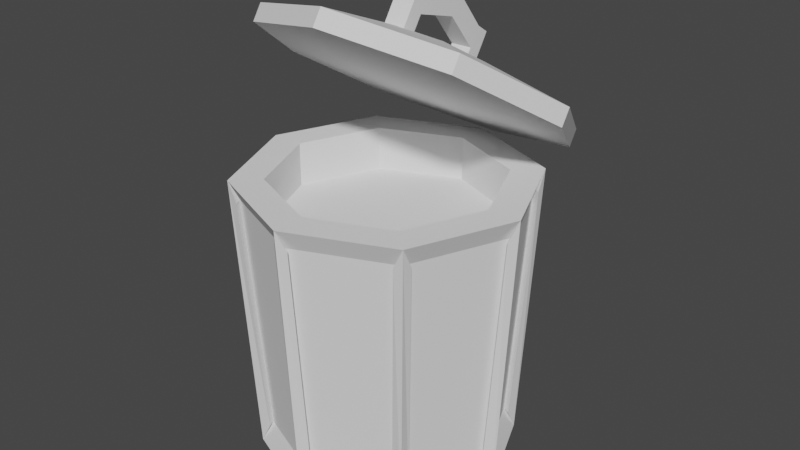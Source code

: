 # Source: trashcan.blend  (saved by Blender 2.90.8; exported with 4.5.12 LTS)
import bpy
from mathutils import Matrix  # noqa: F401  (used for matrix-valued properties, if any)

bpy.ops.wm.read_factory_settings(use_empty=True)
scene = bpy.context.scene
scene.name = 'Scene'

# ---- collections
col_collection = bpy.data.collections.new('Collection'); scene.collection.children.link(col_collection)

# ---- world
world_world = bpy.data.worlds.new('World'); scene.world = world_world
world_world.use_nodes = True; world_world.node_tree.nodes.clear()
_N = world_world.node_tree.nodes; _L = world_world.node_tree.links
n0 = _N.new('ShaderNodeOutputWorld'); n0.name = 'World Output'; n0.location = (300, 300)
n1 = _N.new('ShaderNodeBackground'); n1.name = 'Background'; n1.location = (10, 300)
n1.inputs[0].default_value = (0.05088, 0.05088, 0.05088, 1.0)
_L.new(n1.outputs[0], n0.inputs[0])
n0.is_active_output = True
world_world.color = (0.05088, 0.05088, 0.05088)
world_world.use_sun_shadow = False
world_world.sun_shadow_jitter_overblur = 0.0

# ---- meshes
me_cylinder = bpy.data.meshes.new('Cylinder')
me_cylinder.from_pydata([(-8.18e-10, 0.8902, 0.0), (0.0, 1.0, 2.0), (0.6295, 0.6295, 0.0), (0.7071, 0.7071, 2.0), (0.8902, -3.809e-08, 0.0), (1.0, -4.371e-08, 2.0), (0.6295, -0.6295, 0.0), (0.7071, -0.7071, 2.0), (-7.864e-08, -0.8902, 0.0), (-8.742e-08, -1.0, 2.0), (-0.6295, -0.6295, 0.0), (-0.7071, -0.7071, 2.0), (-0.8902, 1.143e-08, 0.0), (-1.0, 1.192e-08, 2.0), (-0.6295, 0.6295, 0.0), (-0.7071, 0.7071, 2.0), (0.5476, 0.5476, 2.0), (-1.681e-09, 0.7744, 2.0), (0.7744, -3.217e-08, 2.0), (0.5476, -0.5476, 2.0), (-6.938e-08, -0.7744, 2.0), (-0.5476, -0.5476, 2.0), (-0.7744, 1.092e-08, 2.0), (-0.5476, 0.5476, 2.0), (0.5476, 0.5476, 1.696), (-1.681e-09, 0.7744, 1.696), (0.7744, -3.217e-08, 1.696), (0.5476, -0.5476, 1.696), (-6.938e-08, -0.7744, 1.696), (-0.5476, -0.5476, 1.696), (-0.7744, 1.092e-08, 1.696), (-0.5476, 0.5476, 1.696), (4.965e-09, 1.161, 1.924), (0.7551, 0.8996, 2.095), (1.068, 0.2677, 2.508), (0.7551, -0.3642, 2.922), (-8.839e-08, -0.626, 3.093), (-0.7551, -0.3642, 2.922), (-1.068, 0.2677, 2.508), (-0.7551, 0.8996, 2.095), (3.452e-10, 1.23, 2.029), (0.7551, 0.968, 2.2), (1.068, 0.3361, 2.613), (0.7551, -0.2958, 3.026), (-9.301e-08, -0.5576, 3.197), (-0.7551, -0.2958, 3.026), (-1.068, 0.3361, 2.613), (-0.7551, 0.968, 2.2), (-3.44e-08, 0.7551, 2.495), (0.2939, 0.6533, 2.561), (0.4156, 0.4073, 2.722), (0.2939, 0.1614, 2.883), (-7.073e-08, 0.05955, 2.949), (-0.2939, 0.1614, 2.883), (-0.4156, 0.4073, 2.722), (-0.2939, 0.6533, 2.561), (-0.07484, 0.2185, 2.992), (-0.07484, 0.3004, 3.117), (-0.07484, 0.7302, 2.657), (-0.07484, 0.8122, 2.782), (0.07484, 0.2185, 2.992), (0.07484, 0.3004, 3.117), (0.07484, 0.7302, 2.657), (0.07484, 0.8122, 2.782), (-0.07484, 0.8188, 2.599), (-0.07484, 0.9007, 2.724), (0.07484, 0.9007, 2.724), (0.07484, 0.8188, 2.599), (0.07484, 0.1299, 3.05), (0.07484, 0.2119, 3.175), (-0.07484, 0.2119, 3.175), (-0.07484, 0.1299, 3.05), (-0.07484, 0.5291, 2.908), (-0.07484, 0.6111, 3.033), (0.07484, 0.5291, 2.908), (0.07484, 0.6111, 3.033), (0.07484, 0.6456, 2.528), (-0.07484, 0.6456, 2.528), (-0.07484, 0.1339, 2.862), (0.07484, 0.1339, 2.862), (-0.07484, 0.7342, 2.47), (0.07484, 0.7342, 2.47), (0.07484, 0.04533, 2.92), (-0.07484, 0.04533, 2.92), (-0.05229, 0.8336, 0.1508), (-0.05229, 0.952, 1.862), (0.7101, 0.6362, 1.862), (0.6264, 0.5525, 0.1508), (0.5525, 0.6264, 0.1508), (0.6362, 0.7101, 1.862), (0.952, -0.05229, 1.862), (0.8336, -0.05229, 0.1508), (0.8336, 0.05229, 0.1508), (0.952, 0.05229, 1.862), (0.6362, -0.7101, 1.862), (0.5525, -0.6264, 0.1508), (0.6264, -0.5525, 0.1508), (0.7101, -0.6362, 1.862), (-0.05229, -0.952, 1.862), (-0.05229, -0.8336, 0.1508), (0.05229, -0.8336, 0.1508), (0.05229, -0.952, 1.862), (-0.7101, -0.6362, 1.862), (-0.6264, -0.5525, 0.1508), (-0.5525, -0.6264, 0.1508), (-0.6362, -0.7101, 1.862), (-0.952, 0.05229, 1.862), (-0.8336, 0.05229, 0.1508), (-0.8336, -0.05229, 0.1508), (-0.952, -0.05229, 1.862), (-0.6362, 0.7101, 1.862), (-0.5525, 0.6264, 0.1508), (-0.6264, 0.5525, 0.1508), (-0.7101, 0.6362, 1.862), (0.05229, 0.952, 1.862), (0.05229, 0.8336, 0.1508)], [], [(9, 7, 19, 20), (0, 2, 4, 6, 8, 10, 12, 14), (17, 23, 31, 25), (15, 13, 22, 23), (5, 3, 16, 18), (11, 9, 20, 21), (1, 15, 23, 17), (3, 1, 17, 16), (7, 5, 18, 19), (13, 11, 21, 22), (24, 25, 31, 30, 29, 28, 27, 26), (22, 21, 29, 30), (20, 19, 27, 28), (18, 16, 24, 26), (23, 22, 30, 31), (21, 20, 28, 29), (19, 18, 26, 27), (16, 17, 25, 24), (32, 39, 38, 37, 36, 35, 34, 33), (42, 43, 51, 50), (38, 39, 47, 46), (36, 37, 45, 44), (34, 35, 43, 42), (32, 33, 41, 40), (39, 32, 40, 47), (37, 38, 46, 45), (35, 36, 44, 43), (33, 34, 42, 41), (48, 49, 50, 51, 52, 53, 54, 55), (40, 41, 49, 48), (47, 40, 48, 55), (45, 46, 54, 53), (43, 44, 52, 51), (41, 42, 50, 49), (46, 47, 55, 54), (44, 45, 53, 52), (72, 73, 59, 58), (58, 62, 74, 72), (74, 75, 61, 60), (63, 59, 73, 75), (72, 74, 60, 56), (75, 73, 57, 61), (64, 65, 66, 67), (59, 65, 64, 58), (63, 66, 65, 59), (62, 67, 66, 63), (68, 71, 83, 82), (68, 69, 70, 71), (61, 69, 68, 60), (57, 70, 69, 61), (56, 71, 70, 57), (60, 68, 82, 79), (62, 63, 75, 74), (56, 57, 73, 72), (77, 80, 81, 76), (79, 82, 83, 78), (56, 60, 79, 78), (67, 62, 76, 81), (58, 64, 80, 77), (62, 58, 77, 76), (64, 67, 81, 80), (71, 56, 78, 83), (84, 85, 86, 87), (1, 85, 84, 0), (3, 86, 85, 1), (2, 87, 86, 3), (0, 84, 87, 2), (88, 89, 90, 91), (3, 89, 88, 2), (5, 90, 89, 3), (4, 91, 90, 5), (2, 88, 91, 4), (92, 93, 94, 95), (5, 93, 92, 4), (7, 94, 93, 5), (6, 95, 94, 7), (4, 92, 95, 6), (96, 97, 98, 99), (7, 97, 96, 6), (9, 98, 97, 7), (8, 99, 98, 9), (6, 96, 99, 8), (100, 101, 102, 103), (9, 101, 100, 8), (11, 102, 101, 9), (10, 103, 102, 11), (8, 100, 103, 10), (104, 105, 106, 107), (11, 105, 104, 10), (13, 106, 105, 11), (12, 107, 106, 13), (10, 104, 107, 12), (108, 109, 110, 111), (13, 109, 108, 12), (15, 110, 109, 13), (14, 111, 110, 15), (12, 108, 111, 14), (112, 113, 114, 115), (15, 113, 112, 14), (1, 114, 113, 15), (0, 115, 114, 1), (14, 112, 115, 0)])
_uv = me_cylinder.uv_layers.new(name='UVMap')
_uv.uv.foreach_set('vector', [0.5, 1.0, 0.625, 1.0, 0.625, 1.0, 0.5, 1.0, 0.75, 0.49, 0.9197, 0.4197, 0.99, 0.25, 0.9197, 0.08029, 0.75, 0.01, 0.5803, 0.08029, 0.51, 0.25, 0.5803, 0.4197, 0.0, 1.0, 0.125, 1.0, 0.125, 1.0, 0.0, 1.0, 0.125, 1.0, 0.25, 1.0, 0.25, 1.0, 0.125, 1.0, 0.75, 1.0, 0.875, 1.0, 0.875, 1.0, 0.75, 1.0, 0.375, 1.0, 0.5, 1.0, 0.5, 1.0, 0.375, 1.0, 0.0, 1.0, 0.125, 1.0, 0.125, 1.0, 0.0, 1.0, 0.875, 1.0, 1.0, 1.0, 1.0, 1.0, 0.875, 1.0, 0.625, 1.0, 0.75, 1.0, 0.75, 1.0, 0.625, 1.0, 0.25, 1.0, 0.375, 1.0, 0.375, 1.0, 0.25, 1.0, 0.4197, 0.4197, 0.25, 0.49, 0.08029, 0.4197, 0.01, 0.25, 0.08029, 0.08029, 0.25, 0.01, 0.4197, 0.08029, 0.49, 0.25, 0.25, 1.0, 0.375, 1.0, 0.375, 1.0, 0.25, 1.0, 0.5, 1.0, 0.625, 1.0, 0.625, 1.0, 0.5, 1.0, 0.75, 1.0, 0.875, 1.0, 0.875, 1.0, 0.75, 1.0, 0.125, 1.0, 0.25, 1.0, 0.25, 1.0, 0.125, 1.0, 0.375, 1.0, 0.5, 1.0, 0.5, 1.0, 0.375, 1.0, 0.625, 1.0, 0.75, 1.0, 0.75, 1.0, 0.625, 1.0, 0.875, 1.0, 1.0, 1.0, 1.0, 1.0, 0.875, 1.0, 0.75, 0.49, 0.5803, 0.4197, 0.51, 0.25, 0.5803, 0.08029, 0.75, 0.01, 0.9197, 0.08029, 0.99, 0.25, 0.9197, 0.4197, 0.99, 0.25, 0.9197, 0.08029, 0.9197, 0.08029, 0.99, 0.25, 0.51, 0.25, 0.5803, 0.4197, 0.5803, 0.4197, 0.51, 0.25, 0.75, 0.01, 0.5803, 0.08029, 0.5803, 0.08029, 0.75, 0.01, 0.99, 0.25, 0.9197, 0.08029, 0.9197, 0.08029, 0.99, 0.25, 0.75, 0.49, 0.9197, 0.4197, 0.9197, 0.4197, 0.75, 0.49, 0.5803, 0.4197, 0.75, 0.49, 0.75, 0.49, 0.5803, 0.4197, 0.5803, 0.08029, 0.51, 0.25, 0.51, 0.25, 0.5803, 0.08029, 0.9197, 0.08029, 0.75, 0.01, 0.75, 0.01, 0.9197, 0.08029, 0.9197, 0.4197, 0.99, 0.25, 0.99, 0.25, 0.9197, 0.4197, 0.75, 0.49, 0.9197, 0.4197, 0.99, 0.25, 0.9197, 0.08029, 0.75, 0.01, 0.5803, 0.08029, 0.51, 0.25, 0.5803, 0.4197, 0.75, 0.49, 0.9197, 0.4197, 0.9197, 0.4197, 0.75, 0.49, 0.5803, 0.4197, 0.75, 0.49, 0.75, 0.49, 0.5803, 0.4197, 0.5803, 0.08029, 0.51, 0.25, 0.51, 0.25, 0.5803, 0.08029, 0.9197, 0.08029, 0.75, 0.01, 0.75, 0.01, 0.9197, 0.08029, 0.9197, 0.4197, 0.99, 0.25, 0.99, 0.25, 0.9197, 0.4197, 0.51, 0.25, 0.5803, 0.4197, 0.5803, 0.4197, 0.51, 0.25, 0.75, 0.01, 0.5803, 0.08029, 0.5803, 0.08029, 0.75, 0.01, 0.375, 0.125, 0.625, 0.125, 0.625, 0.25, 0.375, 0.25, 0.125, 0.5, 0.375, 0.5, 0.375, 0.625, 0.125, 0.625, 0.375, 0.625, 0.625, 0.625, 0.625, 0.75, 0.375, 0.75, 0.625, 0.5, 0.875, 0.5, 0.875, 0.625, 0.625, 0.625, 0.125, 0.625, 0.375, 0.625, 0.375, 0.75, 0.125, 0.75, 0.625, 0.625, 0.875, 0.625, 0.875, 0.75, 0.625, 0.75, 0.375, 0.25, 0.625, 0.25, 0.625, 0.5, 0.375, 0.5, 0.625, 0.25, 0.625, 0.25, 0.375, 0.25, 0.375, 0.25, 0.625, 0.5, 0.625, 0.5, 0.625, 0.25, 0.625, 0.25, 0.375, 0.5, 0.375, 0.5, 0.625, 0.5, 0.625, 0.5, 0.375, 0.75, 0.375, 1.0, 0.375, 1.0, 0.375, 0.75, 0.375, 0.75, 0.625, 0.75, 0.625, 1.0, 0.375, 1.0, 0.625, 0.75, 0.625, 0.75, 0.375, 0.75, 0.375, 0.75, 0.625, 1.0, 0.625, 1.0, 0.625, 0.75, 0.625, 0.75, 0.375, 1.0, 0.375, 1.0, 0.625, 1.0, 0.625, 1.0, 0.375, 0.75, 0.375, 0.75, 0.375, 0.75, 0.375, 0.75, 0.375, 0.5, 0.625, 0.5, 0.625, 0.625, 0.375, 0.625, 0.375, 0.0, 0.625, 0.0, 0.625, 0.125, 0.375, 0.125, 0.375, 0.25, 0.375, 0.25, 0.375, 0.5, 0.375, 0.5, 0.375, 0.75, 0.375, 0.75, 0.375, 1.0, 0.375, 1.0, 0.125, 0.75, 0.375, 0.75, 0.375, 0.75, 0.125, 0.75, 0.375, 0.5, 0.375, 0.5, 0.375, 0.5, 0.375, 0.5, 0.375, 0.25, 0.375, 0.25, 0.375, 0.25, 0.375, 0.25, 0.375, 0.5, 0.125, 0.5, 0.125, 0.5, 0.375, 0.5, 0.375, 0.25, 0.375, 0.5, 0.375, 0.5, 0.375, 0.25, 0.375, 1.0, 0.375, 1.0, 0.375, 1.0, 0.375, 1.0, 1.0, 0.5, 1.0, 1.0, 0.875, 1.0, 0.875, 0.5, 1.0, 1.0, 1.0, 1.0, 1.0, 0.5, 1.0, 0.5, 0.875, 1.0, 0.875, 1.0, 1.0, 1.0, 1.0, 1.0, 0.875, 0.5, 0.875, 0.5, 0.875, 1.0, 0.875, 1.0, 1.0, 0.5, 1.0, 0.5, 0.875, 0.5, 0.875, 0.5, 0.875, 0.5, 0.875, 1.0, 0.75, 1.0, 0.75, 0.5, 0.875, 1.0, 0.875, 1.0, 0.875, 0.5, 0.875, 0.5, 0.75, 1.0, 0.75, 1.0, 0.875, 1.0, 0.875, 1.0, 0.75, 0.5, 0.75, 0.5, 0.75, 1.0, 0.75, 1.0, 0.875, 0.5, 0.875, 0.5, 0.75, 0.5, 0.75, 0.5, 0.75, 0.5, 0.75, 1.0, 0.625, 1.0, 0.625, 0.5, 0.75, 1.0, 0.75, 1.0, 0.75, 0.5, 0.75, 0.5, 0.625, 1.0, 0.625, 1.0, 0.75, 1.0, 0.75, 1.0, 0.625, 0.5, 0.625, 0.5, 0.625, 1.0, 0.625, 1.0, 0.75, 0.5, 0.75, 0.5, 0.625, 0.5, 0.625, 0.5, 0.625, 0.5, 0.625, 1.0, 0.5, 1.0, 0.5, 0.5, 0.625, 1.0, 0.625, 1.0, 0.625, 0.5, 0.625, 0.5, 0.5, 1.0, 0.5, 1.0, 0.625, 1.0, 0.625, 1.0, 0.5, 0.5, 0.5, 0.5, 0.5, 1.0, 0.5, 1.0, 0.625, 0.5, 0.625, 0.5, 0.5, 0.5, 0.5, 0.5, 0.5, 0.5, 0.5, 1.0, 0.375, 1.0, 0.375, 0.5, 0.5, 1.0, 0.5, 1.0, 0.5, 0.5, 0.5, 0.5, 0.375, 1.0, 0.375, 1.0, 0.5, 1.0, 0.5, 1.0, 0.375, 0.5, 0.375, 0.5, 0.375, 1.0, 0.375, 1.0, 0.5, 0.5, 0.5, 0.5, 0.375, 0.5, 0.375, 0.5, 0.375, 0.5, 0.375, 1.0, 0.25, 1.0, 0.25, 0.5, 0.375, 1.0, 0.375, 1.0, 0.375, 0.5, 0.375, 0.5, 0.25, 1.0, 0.25, 1.0, 0.375, 1.0, 0.375, 1.0, 0.25, 0.5, 0.25, 0.5, 0.25, 1.0, 0.25, 1.0, 0.375, 0.5, 0.375, 0.5, 0.25, 0.5, 0.25, 0.5, 0.25, 0.5, 0.25, 1.0, 0.125, 1.0, 0.125, 0.5, 0.25, 1.0, 0.25, 1.0, 0.25, 0.5, 0.25, 0.5, 0.125, 1.0, 0.125, 1.0, 0.25, 1.0, 0.25, 1.0, 0.125, 0.5, 0.125, 0.5, 0.125, 1.0, 0.125, 1.0, 0.25, 0.5, 0.25, 0.5, 0.125, 0.5, 0.125, 0.5, 0.125, 0.5, 0.125, 1.0, 0.0, 1.0, 0.0, 0.5, 0.125, 1.0, 0.125, 1.0, 0.125, 0.5, 0.125, 0.5, 0.0, 1.0, 0.0, 1.0, 0.125, 1.0, 0.125, 1.0, 0.0, 0.5, 0.0, 0.5, 0.0, 1.0, 0.0, 1.0, 0.125, 0.5, 0.125, 0.5, 0.0, 0.5, 0.0, 0.5])
me_cylinder.use_remesh_fix_poles = True
me_cylinder.use_remesh_preserve_attributes = False
me_cylinder.use_mirror_vertex_groups = False
me_cylinder.update()

# ---- objects
ob_cylinder = bpy.data.objects.new('Cylinder', me_cylinder)

# ---- transforms, parenting, visibility, modifiers, constraints
ob_cylinder.location = (0.0, 0.0, 0.0)
ob_cylinder.lineart.crease_threshold = 0.0

# ---- collection membership
col_collection.objects.link(ob_cylinder)

# ---- scene / render settings (as saved in the file)
scene.frame_start = 1; scene.frame_end = 250; scene.frame_set(1)
scene.render.engine = 'BLENDER_EEVEE_NEXT'
scene.cycles.use_denoising = False
scene.cycles.samples = 128
scene.cycles.sampling_pattern = 'TABULATED_SOBOL'
scene.cycles.use_adaptive_sampling = False
scene.cycles.use_light_tree = False
scene.view_settings.view_transform = 'Filmic'
bpy.context.view_layer.update()

# ---- added for rendering (the .blend has no active camera and no usable light): camera, sun
cam_auto = bpy.data.cameras.new('AutoCamera')
cam_auto.lens = 50.0
cam_auto.sensor_width = 36.0
cam_auto.clip_end = 1000.0
ob_auto_camera = bpy.data.objects.new('AutoCamera', cam_auto)
scene.collection.objects.link(ob_auto_camera)
ob_auto_camera.location = (4.11247, -4.8201, 4.88873)
ob_auto_camera.rotation_euler = (1.09748, -7.21219e-08, 0.694738)
scene.camera = ob_auto_camera
light_auto_sun = bpy.data.lights.new('AutoSun', 'SUN')
light_auto_sun.energy = 3.0
light_auto_sun.angle = 0.0523599
ob_auto_sun = bpy.data.objects.new('AutoSun', light_auto_sun)
scene.collection.objects.link(ob_auto_sun)
ob_auto_sun.rotation_euler = (0.872665, 0.174533, 0.523599)
bpy.context.view_layer.update()
